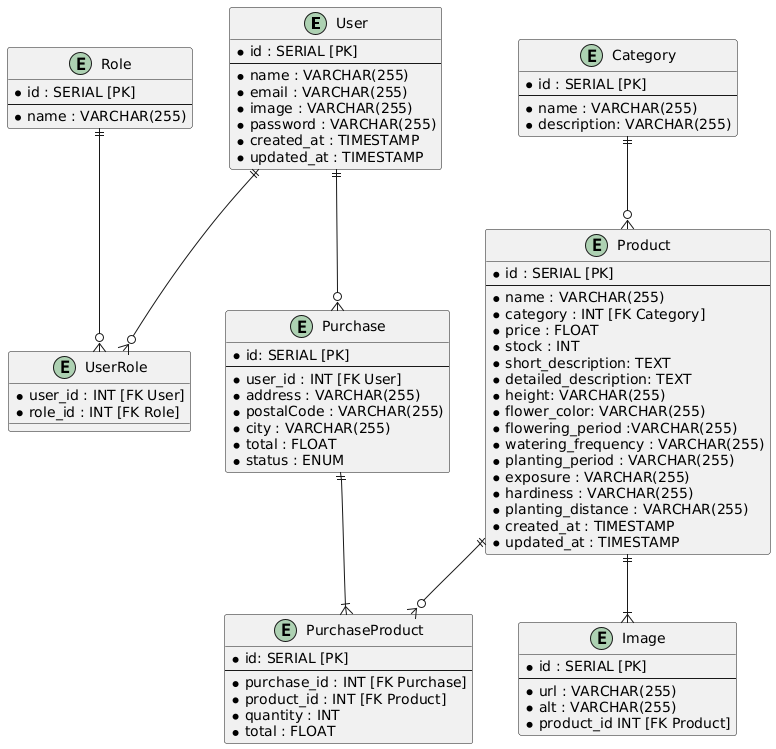

The diagram above was rendered by PlantUML. Its source (embedded in the PNG):
@startuml
entity "User" {
  * id : SERIAL [PK]
  --
  * name : VARCHAR(255)
  * email : VARCHAR(255)
  * image : VARCHAR(255)
  * password : VARCHAR(255)
  * created_at : TIMESTAMP
  * updated_at : TIMESTAMP
}

entity "Role" {
  * id : SERIAL [PK]
  --
  * name : VARCHAR(255)
}

entity "UserRole" {
  * user_id : INT [FK User]
  * role_id : INT [FK Role]
}

entity "Product" {
  * id : SERIAL [PK]
  --
  * name : VARCHAR(255)
  * category : INT [FK Category]
  * price : FLOAT
  * stock : INT
  * short_description: TEXT
  * detailed_description: TEXT
  * height: VARCHAR(255)
  * flower_color: VARCHAR(255)
  * flowering_period :VARCHAR(255)
  * watering_frequency : VARCHAR(255)
  * planting_period : VARCHAR(255)
  * exposure : VARCHAR(255)
  * hardiness : VARCHAR(255)
  * planting_distance : VARCHAR(255)
  * created_at : TIMESTAMP
  * updated_at : TIMESTAMP
}

entity "Category" {
  * id : SERIAL [PK]
  --
  * name : VARCHAR(255)
  * description: VARCHAR(255)
}

entity "Purchase" {
  * id: SERIAL [PK]
  --
  * user_id : INT [FK User]
  * address : VARCHAR(255)
  * postalCode : VARCHAR(255)
  * city : VARCHAR(255)
  * total : FLOAT
  * status : ENUM 
}

entity "PurchaseProduct" {
  * id: SERIAL [PK]
  --
  * purchase_id : INT [FK Purchase]
  * product_id : INT [FK Product]
  * quantity : INT
  * total : FLOAT
}

entity "Image" {
  * id : SERIAL [PK]
  --
  * url : VARCHAR(255)
  * alt : VARCHAR(255)
  * product_id INT [FK Product]
}

User ||--o{ UserRole
Role ||--o{ UserRole
User ||--o{ Purchase
Purchase ||--|{ PurchaseProduct
Product ||--o{ PurchaseProduct
Product ||--|{ Image
Category ||--o{ Product
@enduml